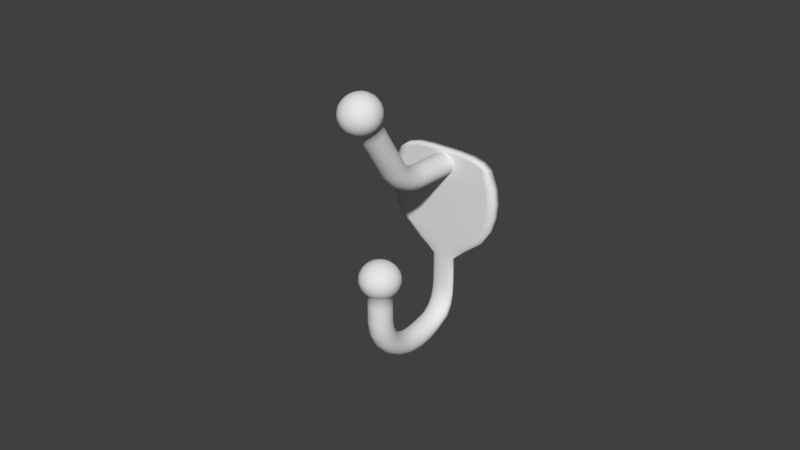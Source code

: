 # Source: Coat_and_Hat_Hook.blend  (saved by Blender 2.78.0; exported with 4.5.12 LTS)
import bpy
from mathutils import Matrix  # noqa: F401  (used for matrix-valued properties, if any)

bpy.ops.wm.read_factory_settings(use_empty=True)
scene = bpy.context.scene
scene.name = 'Scene'

# ---- collections
col_collection_1 = bpy.data.collections.new('Collection 1'); scene.collection.children.link(col_collection_1)

# ---- world
world_world = bpy.data.worlds.new('World'); scene.world = world_world
world_world.color = (0.05088, 0.05088, 0.05088)
world_world.use_sun_shadow = False
world_world.sun_shadow_jitter_overblur = 0.0
world_world.cycles.sampling_method = 'MANUAL'

# ---- meshes
me_sphere_000 = bpy.data.meshes.new('Sphere.000')
me_sphere_000.from_pydata([(0.0001754, -7.3e-05, -0.02792), (0.00138, -0.0001419, -0.02792), (0.002468, -0.000342, -0.02792), (0.00333, -0.0006536, -0.02792), (0.003884, -0.001046, -0.02792), (0.004075, -0.001482, -0.02792), (0.003884, -0.001917, -0.02792), (0.00333, -0.002309, -0.02792), (0.002468, -0.002621, -0.02792), (0.00138, -0.002821, -0.02792), (0.0001754, -0.00289, -0.02792), (-0.00103, -0.002821, -0.02792), (-0.002117, -0.002621, -0.02792), (-0.00298, -0.002309, -0.02792), (-0.003533, -0.001917, -0.02792), (-0.003724, -0.001482, -0.02792), (-0.003533, -0.001046, -0.02792), (-0.00298, -0.0006536, -0.02792), (-0.002117, -0.000342, -0.02792), (-0.00103, -0.0001419, -0.02792), (0.0001754, -0.03588, -0.02792), (0.00138, -0.03569, -0.02792), (0.002468, -0.03515, -0.02792), (0.00333, -0.0343, -0.02792), (0.003884, -0.03324, -0.02792), (0.004075, -0.03206, -0.02792), (0.003884, -0.03087, -0.02792), (0.00333, -0.02981, -0.02792), (0.002468, -0.02896, -0.02792), (0.00138, -0.02842, -0.02792), (0.0001754, -0.02823, -0.02792), (-0.00103, -0.02842, -0.02792), (-0.002117, -0.02896, -0.02792), (-0.00298, -0.02981, -0.02792), (-0.003533, -0.03087, -0.02792), (-0.003724, -0.03206, -0.02792), (-0.003533, -0.03324, -0.02792), (-0.00298, -0.0343, -0.02792), (-0.002117, -0.03515, -0.02792), (-0.00103, -0.03569, -0.02792), (0.0001754, -0.03523, -0.03244), (0.00138, -0.03505, -0.03239), (0.002468, -0.03452, -0.03226), (0.00333, -0.0337, -0.03206), (0.003884, -0.03268, -0.03181), (0.004075, -0.03153, -0.03153), (0.003884, -0.03039, -0.03125), (0.00333, -0.02937, -0.031), (0.002468, -0.02855, -0.0308), (0.00138, -0.02802, -0.03067), (0.0001754, -0.02784, -0.03063), (-0.00103, -0.02802, -0.03067), (-0.002117, -0.02855, -0.0308), (-0.00298, -0.02937, -0.031), (-0.003533, -0.03039, -0.03125), (-0.003724, -0.03153, -0.03153), (-0.003533, -0.03268, -0.03181), (-0.00298, -0.0337, -0.03206), (-0.002117, -0.03452, -0.03226), (-0.00103, -0.03505, -0.03239), (0.0001754, -0.03332, -0.03665), (0.00138, -0.03316, -0.03657), (0.002468, -0.03269, -0.03632), (0.00333, -0.03195, -0.03593), (0.003884, -0.03103, -0.03544), (0.004075, -0.03001, -0.0349), (0.003884, -0.02899, -0.03436), (0.00333, -0.02806, -0.03388), (0.002468, -0.02733, -0.03349), (0.00138, -0.02686, -0.03324), (0.0001754, -0.0267, -0.03316), (-0.00103, -0.02686, -0.03324), (-0.002117, -0.02733, -0.03349), (-0.00298, -0.02806, -0.03388), (-0.003533, -0.02899, -0.03436), (-0.003724, -0.03001, -0.0349), (-0.003533, -0.03103, -0.03544), (-0.00298, -0.03195, -0.03593), (-0.002117, -0.03269, -0.03632), (-0.00103, -0.03316, -0.03657), (0.0001754, -0.03028, -0.04027), (0.00138, -0.03015, -0.04015), (0.002468, -0.02976, -0.0398), (0.00333, -0.02917, -0.03925), (0.003884, -0.02841, -0.03856), (0.004075, -0.02758, -0.0378), (0.003884, -0.02674, -0.03703), (0.00333, -0.02599, -0.03635), (0.002468, -0.02539, -0.0358), (0.00138, -0.02501, -0.03545), (0.0001754, -0.02488, -0.03533), (-0.00103, -0.02501, -0.03545), (-0.002117, -0.02539, -0.0358), (-0.00298, -0.02599, -0.03635), (-0.003533, -0.02674, -0.03703), (-0.003724, -0.02758, -0.0378), (-0.003533, -0.02841, -0.03856), (-0.00298, -0.02917, -0.03925), (-0.002117, -0.02976, -0.0398), (-0.00103, -0.03015, -0.04015), (0.0001754, -0.02632, -0.04304), (0.00138, -0.02623, -0.0429), (0.002468, -0.02596, -0.04247), (0.00333, -0.02554, -0.0418), (0.003884, -0.025, -0.04095), (0.004075, -0.02441, -0.04002), (0.003884, -0.02382, -0.03908), (0.00333, -0.02329, -0.03824), (0.002468, -0.02287, -0.03757), (0.00138, -0.02259, -0.03714), (0.0001754, -0.0225, -0.03699), (-0.00103, -0.02259, -0.03714), (-0.002117, -0.02287, -0.03757), (-0.00298, -0.02329, -0.03824), (-0.003533, -0.02382, -0.03908), (-0.003724, -0.02441, -0.04002), (-0.003533, -0.025, -0.04095), (-0.00298, -0.02554, -0.0418), (-0.002117, -0.02596, -0.04247), (-0.00103, -0.02623, -0.0429), (0.0001754, -0.02171, -0.04479), (0.00138, -0.02167, -0.04462), (0.002468, -0.02153, -0.04415), (0.00333, -0.02131, -0.0434), (0.003884, -0.02103, -0.04246), (0.004075, -0.02073, -0.04142), (0.003884, -0.02042, -0.04037), (0.00333, -0.02014, -0.03943), (0.002468, -0.01993, -0.03868), (0.00138, -0.01978, -0.03821), (0.0001754, -0.01974, -0.03804), (-0.00103, -0.01978, -0.03821), (-0.002117, -0.01993, -0.03868), (-0.00298, -0.02014, -0.03943), (-0.003533, -0.02042, -0.04037), (-0.003724, -0.02073, -0.04142), (-0.003533, -0.02103, -0.04246), (-0.00298, -0.02131, -0.0434), (-0.002117, -0.02153, -0.04415), (-0.00103, -0.02167, -0.04462), (0.0001754, -0.01677, -0.04539), (0.00138, -0.01677, -0.04521), (0.002468, -0.01677, -0.04472), (0.00333, -0.01677, -0.04394), (0.003884, -0.01677, -0.04297), (0.004075, -0.01677, -0.04189), (0.003884, -0.01677, -0.04081), (0.00333, -0.01677, -0.03984), (0.002468, -0.01677, -0.03906), (0.00138, -0.01677, -0.03857), (0.0001754, -0.01677, -0.0384), (-0.00103, -0.01677, -0.03857), (-0.002117, -0.01677, -0.03906), (-0.00298, -0.01677, -0.03984), (-0.003533, -0.01677, -0.04081), (-0.003724, -0.01677, -0.04189), (-0.003533, -0.01677, -0.04297), (-0.00298, -0.01677, -0.04394), (-0.002117, -0.01677, -0.04472), (-0.00103, -0.01677, -0.04521), (0.0001754, -0.01182, -0.04479), (0.00138, -0.01187, -0.04462), (0.002468, -0.01201, -0.04415), (0.00333, -0.01223, -0.0434), (0.003884, -0.01251, -0.04246), (0.004075, -0.01281, -0.04142), (0.003884, -0.01312, -0.04037), (0.00333, -0.01339, -0.03943), (0.002468, -0.01215, -0.03868), (0.00138, -0.01145, -0.03821), (0.0001754, -0.01125, -0.03804), (-0.00103, -0.01145, -0.03821), (-0.002117, -0.01215, -0.03868), (-0.00298, -0.01339, -0.03943), (-0.003533, -0.01312, -0.04037), (-0.003724, -0.01281, -0.04142), (-0.003533, -0.01251, -0.04246), (-0.00298, -0.01223, -0.0434), (-0.002117, -0.01201, -0.04415), (-0.00103, -0.01187, -0.04462), (0.0001754, -0.007214, -0.04304), (0.00138, -0.007308, -0.0429), (0.002468, -0.007579, -0.04247), (0.00333, -0.008002, -0.0418), (0.003884, -0.008535, -0.04095), (0.004075, -0.008245, -0.04002), (0.003884, -0.007862, -0.03908), (0.00333, -0.007717, -0.03824), (0.002468, -0.007648, -0.03757), (0.00138, -0.007616, -0.03714), (0.0001754, -0.007596, -0.03699), (-0.00103, -0.007616, -0.03714), (-0.002117, -0.007648, -0.03757), (-0.00298, -0.007717, -0.03824), (-0.003533, -0.007862, -0.03908), (-0.003724, -0.008245, -0.04002), (-0.003533, -0.008535, -0.04095), (-0.00298, -0.008002, -0.0418), (-0.002117, -0.007579, -0.04247), (-0.00103, -0.007308, -0.0429), (0.0001754, -0.002985, -0.04027), (0.00138, -0.003053, -0.04015), (0.002468, -0.003263, -0.0398), (0.00333, -0.003583, -0.03925), (0.003884, -0.00396, -0.03856), (0.004075, -0.004338, -0.0378), (0.003884, -0.004681, -0.03703), (0.00333, -0.004969, -0.03635), (0.002468, -0.005171, -0.0358), (0.00138, -0.005302, -0.03545), (0.0001754, -0.005339, -0.03533), (-0.00103, -0.005302, -0.03545), (-0.002117, -0.005171, -0.0358), (-0.00298, -0.004969, -0.03635), (-0.003533, -0.004681, -0.03703), (-0.003724, -0.004338, -0.0378), (-0.003533, -0.00396, -0.03856), (-0.00298, -0.003583, -0.03925), (-0.002117, -0.003263, -0.0398), (-0.00103, -0.003053, -0.04015), (0.0001754, -0.0007446, -0.03665), (0.00138, -0.0008458, -0.03657), (0.002468, -0.001127, -0.03632), (0.00333, -0.001538, -0.03593), (0.003884, -0.002022, -0.03544), (0.004075, -0.002525, -0.0349), (0.003884, -0.002996, -0.03436), (0.00333, -0.003396, -0.03388), (0.002468, -0.003701, -0.03349), (0.00138, -0.003889, -0.03324), (0.0001754, -0.003952, -0.03316), (-0.00103, -0.003889, -0.03324), (-0.002117, -0.003701, -0.03349), (-0.00298, -0.003396, -0.03388), (-0.003533, -0.002996, -0.03436), (-0.003724, -0.002525, -0.0349), (-0.003533, -0.002022, -0.03544), (-0.00298, -0.001538, -0.03593), (-0.002117, -0.001127, -0.03632), (-0.00103, -0.0008458, -0.03657), (0.0001754, -8.104e-05, -0.03244), (0.00138, -0.0001639, -0.03239), (0.002468, -0.0004021, -0.03226), (0.00333, -0.0007669, -0.03206), (0.003884, -0.001216, -0.03181), (0.004075, -0.001702, -0.03153), (0.003884, -0.002174, -0.03125), (0.00333, -0.002591, -0.031), (0.002468, -0.002914, -0.0308), (0.00138, -0.00312, -0.03067), (0.0001754, -0.00319, -0.03063), (-0.00103, -0.00312, -0.03067), (-0.002117, -0.002914, -0.0308), (-0.00298, -0.002591, -0.031), (-0.003533, -0.002174, -0.03125), (-0.003724, -0.001702, -0.03153), (-0.003533, -0.001216, -0.03181), (-0.00298, -0.0007669, -0.03206), (-0.002117, -0.0004021, -0.03226), (-0.00103, -0.0001639, -0.03239), (-0.0004532, -0.03397, -0.008365), (-0.00102, -0.03569, -0.009203), (-0.00147, -0.03704, -0.01051), (-0.001759, -0.03791, -0.01215), (-0.001859, -0.03821, -0.01397), (-0.001759, -0.03791, -0.0158), (-0.00147, -0.03704, -0.01744), (-0.00102, -0.03569, -0.01875), (-0.00102, -0.03369, -0.008365), (-0.002099, -0.03515, -0.009203), (-0.002955, -0.0363, -0.01051), (-0.003505, -0.03704, -0.01215), (-0.003694, -0.0373, -0.01397), (-0.003505, -0.03704, -0.0158), (-0.002955, -0.0363, -0.01744), (-0.002099, -0.03515, -0.01875), (-0.00147, -0.03325, -0.008365), (-0.002955, -0.03431, -0.009203), (-0.004133, -0.03515, -0.01051), (-0.00489, -0.03569, -0.01215), (-0.00515, -0.03587, -0.01397), (-0.00489, -0.03569, -0.0158), (-0.004133, -0.03515, -0.01744), (-0.002955, -0.03431, -0.01875), (-0.001759, -0.03269, -0.008365), (-0.003505, -0.03325, -0.009203), (-0.00489, -0.03369, -0.01051), (-0.005779, -0.03397, -0.01215), (-0.006085, -0.03407, -0.01397), (-0.005779, -0.03397, -0.0158), (-0.00489, -0.03369, -0.01744), (-0.003505, -0.03325, -0.01875), (-0.001859, -0.03208, -0.008365), (-0.003694, -0.03208, -0.009203), (-0.00515, -0.03208, -0.01051), (-0.006085, -0.03208, -0.01215), (-0.006407, -0.03208, -0.01397), (-0.006085, -0.03208, -0.0158), (-0.00515, -0.03208, -0.01744), (-0.003694, -0.03208, -0.01875), (-0.001759, -0.03146, -0.008365), (-0.003505, -0.03091, -0.009203), (-0.00489, -0.03047, -0.01051), (-0.005779, -0.03018, -0.01215), (-0.006085, -0.03009, -0.01397), (-0.005779, -0.03018, -0.0158), (-0.00489, -0.03047, -0.01744), (-0.003505, -0.03091, -0.01875), (-0.00147, -0.03091, -0.008365), (-0.002955, -0.02985, -0.009203), (-0.004133, -0.02901, -0.01051), (-0.00489, -0.02847, -0.01215), (-0.00515, -0.02829, -0.01397), (-0.00489, -0.02847, -0.0158), (-0.004133, -0.02901, -0.01744), (-0.002955, -0.02985, -0.01875), (-0.00102, -0.03047, -0.008365), (-0.002099, -0.02901, -0.009203), (-0.002955, -0.02786, -0.01051), (-0.003505, -0.02711, -0.01215), (-0.003694, -0.02686, -0.01397), (-0.003505, -0.02711, -0.0158), (-0.002955, -0.02786, -0.01744), (-0.002099, -0.02901, -0.01875), (-0.0004532, -0.03018, -0.008365), (-0.00102, -0.02847, -0.009203), (-0.00147, -0.02711, -0.01051), (-0.001759, -0.02624, -0.01215), (-0.001859, -0.02594, -0.01397), (-0.001759, -0.02624, -0.0158), (-0.00147, -0.02711, -0.01744), (-0.00102, -0.02847, -0.01875), (0.0001754, -0.03009, -0.008365), (0.0001754, -0.02829, -0.009203), (0.0001754, -0.02686, -0.01051), (0.0001754, -0.02594, -0.01215), (0.0001754, -0.02563, -0.01397), (0.0001754, -0.02594, -0.0158), (0.0001754, -0.02686, -0.01744), (0.0001754, -0.02829, -0.01875), (0.000804, -0.03018, -0.008365), (0.001371, -0.02847, -0.009203), (0.001821, -0.02711, -0.01051), (0.00211, -0.02624, -0.01215), (0.00221, -0.02594, -0.01397), (0.00211, -0.02624, -0.0158), (0.001821, -0.02711, -0.01744), (0.001371, -0.02847, -0.01875), (0.001371, -0.03047, -0.008365), (0.00245, -0.02901, -0.009203), (0.003306, -0.02786, -0.01051), (0.003855, -0.02711, -0.01215), (0.004045, -0.02686, -0.01397), (0.003855, -0.02711, -0.0158), (0.003306, -0.02786, -0.01744), (0.00245, -0.02901, -0.01875), (0.001821, -0.03091, -0.008365), (0.003306, -0.02985, -0.009203), (0.004484, -0.02901, -0.01051), (0.00524, -0.02847, -0.01215), (0.005501, -0.02829, -0.01397), (0.00524, -0.02847, -0.0158), (0.004484, -0.02901, -0.01744), (0.003306, -0.02985, -0.01875), (0.00211, -0.03146, -0.008365), (0.003855, -0.03091, -0.009203), (0.00524, -0.03047, -0.01051), (0.00613, -0.03018, -0.01215), (0.006436, -0.03009, -0.01397), (0.00613, -0.03018, -0.0158), (0.00524, -0.03047, -0.01744), (0.003855, -0.03091, -0.01875), (0.00221, -0.03208, -0.008365), (0.004045, -0.03208, -0.009203), (0.005501, -0.03208, -0.01051), (0.006436, -0.03208, -0.01215), (0.006758, -0.03208, -0.01397), (0.006436, -0.03208, -0.0158), (0.005501, -0.03208, -0.01744), (0.004045, -0.03208, -0.01875), (0.00211, -0.03269, -0.008365), (0.003855, -0.03325, -0.009203), (0.00524, -0.03369, -0.01051), (0.00613, -0.03397, -0.01215), (0.006436, -0.03407, -0.01397), (0.00613, -0.03397, -0.0158), (0.00524, -0.03369, -0.01744), (0.003855, -0.03325, -0.01875), (0.001821, -0.03325, -0.008365), (0.003306, -0.03431, -0.009203), (0.004484, -0.03515, -0.01051), (0.00524, -0.03569, -0.01215), (0.005501, -0.03587, -0.01397), (0.00524, -0.03569, -0.0158), (0.004484, -0.03515, -0.01744), (0.003306, -0.03431, -0.01875), (0.001371, -0.03369, -0.008365), (0.00245, -0.03515, -0.009203), (0.003306, -0.0363, -0.01051), (0.003855, -0.03704, -0.01215), (0.004045, -0.0373, -0.01397), (0.003855, -0.03704, -0.0158), (0.003306, -0.0363, -0.01744), (0.00245, -0.03515, -0.01875), (0.0001754, -0.03208, -0.008077), (0.000804, -0.03397, -0.008365), (0.001371, -0.03569, -0.009203), (0.001821, -0.03704, -0.01051), (0.00211, -0.03791, -0.01215), (0.00221, -0.03821, -0.01397), (0.00211, -0.03791, -0.0158), (0.001821, -0.03704, -0.01744), (0.001371, -0.03569, -0.01875), (0.0001754, -0.03407, -0.008365), (0.0001754, -0.03587, -0.009203), (0.0001754, -0.0373, -0.01051), (0.0001754, -0.03821, -0.01215), (0.0001754, -0.03853, -0.01397), (0.0001754, -0.03821, -0.0158), (0.0001754, -0.0373, -0.01744), (0.0001754, -0.03587, -0.01875), (0.003855, -0.03325, -0.02259), (0.0001754, -0.02829, -0.02259), (-0.003694, -0.03208, -0.02259), (0.001371, -0.03569, -0.02259), (-0.00102, -0.02847, -0.02259), (0.003306, -0.02985, -0.02259), (0.003855, -0.03091, -0.02259), (-0.002099, -0.03515, -0.02259), (-0.002955, -0.03431, -0.02259), (-0.003505, -0.03091, -0.02259), (-0.002955, -0.02985, -0.02259), (0.003306, -0.03431, -0.02259), (0.00245, -0.03515, -0.02259), (-0.00102, -0.03569, -0.02259), (0.0001754, -0.03587, -0.02259), (0.001371, -0.02847, -0.02259), (0.004045, -0.03208, -0.02259), (-0.003505, -0.03325, -0.02259), (-0.002099, -0.02901, -0.02259), (0.00245, -0.02901, -0.02259), (0.0001754, -0.0001619, 0.01781), (0.005413, -0.0001619, 0.01781), (0.01014, -0.0001619, 0.01744), (0.01388, -0.0001619, 0.01642), (0.01629, -0.0001619, 0.01459), (0.01629, -0.001482, 0.01391), (0.01629, -0.002867, 0.01459), (0.01388, -0.002867, 0.01642), (0.01014, -0.002867, 0.01744), (0.005413, -0.002867, 0.01781), (0.0001754, -0.002867, 0.01781), (-0.005063, -0.002867, 0.01781), (-0.009786, -0.002867, 0.01744), (-0.01353, -0.002867, 0.01642), (-0.01594, -0.002867, 0.01459), (-0.01594, -0.001482, 0.01391), (-0.01594, -0.0001619, 0.01459), (-0.01353, -0.0001619, 0.01642), (-0.009786, -0.0001619, 0.01744), (-0.005063, -0.0001619, 0.01781), (-0.01817, -0.002867, 0.009263), (-0.01887, -0.002867, 0.004616), (-0.01863, -0.002867, -3.168e-05), (-0.0174, -0.002867, -0.004679), (-0.01448, -0.002867, -0.009327), (-0.00872, -0.002867, -0.01397), (-0.003533, -0.001889, -0.01862), (-0.003533, -0.001889, -0.02327), (-0.00298, -0.002257, -0.02327), (-0.00298, -0.002257, -0.01862), (-0.007392, -0.002867, -0.01397), (-0.01228, -0.002867, -0.009327), (-0.01477, -0.002867, -0.004679), (-0.01582, -0.002867, -3.168e-05), (-0.01603, -0.002867, 0.004616), (-0.01543, -0.002867, 0.009263), (-0.005784, -0.0001619, 0.0127), (-0.006014, -0.0001619, 0.005947), (-0.005935, -0.0001619, -3.168e-05), (-0.005534, -0.0001619, -0.004679), (-0.004587, -0.0001619, -0.009327), (-0.002715, -0.0001619, -0.01397), (-0.00103, -0.0002265, -0.01862), (-0.00103, -0.0002265, -0.02327), (-0.002117, -0.0004139, -0.02327), (-0.002117, -0.0004139, -0.01862), (-0.005322, -0.0001619, -0.01397), (-0.00888, -0.0001619, -0.009327), (-0.01068, -0.0001619, -0.004679), (-0.01145, -0.0001619, -3.168e-05), (-0.0116, -0.0001619, 0.004616), (-0.01116, -0.0001619, 0.01196), (0.006135, -0.002867, 0.0127), (0.006365, -0.002867, 0.005947), (0.006286, -0.002867, -3.168e-05), (0.005885, -0.002867, -0.004679), (0.004938, -0.002867, -0.009327), (0.003066, -0.002867, -0.01397), (0.00138, -0.002737, -0.01862), (0.00138, -0.002737, -0.02327), (0.002468, -0.002549, -0.02327), (0.002468, -0.002549, -0.01862), (0.005673, -0.002867, -0.01397), (0.00923, -0.002867, -0.009327), (0.01104, -0.002867, -0.004679), (0.0118, -0.002867, -3.168e-05), (0.01195, -0.002867, 0.004616), (0.01151, -0.002867, 0.01196), (0.01578, -0.002867, 0.009263), (0.01638, -0.002867, 0.004616), (0.01617, -0.002867, -3.168e-05), (0.01512, -0.002867, -0.004679), (0.01263, -0.002867, -0.009327), (0.007742, -0.002867, -0.01397), (0.00333, -0.002257, -0.01862), (0.00333, -0.002257, -0.02327), (0.003884, -0.001889, -0.02327), (0.003884, -0.001889, -0.01862), (0.009071, -0.002867, -0.01397), (0.01483, -0.002867, -0.009327), (0.01775, -0.002867, -0.004679), (0.01898, -0.002867, -3.168e-05), (0.01923, -0.002867, 0.004616), (0.01852, -0.002867, 0.009263), (-0.00298, -0.0007059, -0.02327), (-0.00298, -0.0007059, -0.01862), (-0.007392, -0.0001619, -0.01397), (-0.01228, -0.0001619, -0.009327), (-0.01477, -0.0001619, -0.004679), (-0.01582, -0.0001619, -3.168e-05), (-0.01603, -0.0001619, 0.004616), (-0.01543, -0.0001619, 0.009263), (-0.002117, -0.002549, -0.02327), (-0.002117, -0.002549, -0.01862), (-0.005322, -0.002867, -0.01397), (-0.00888, -0.002867, -0.009327), (-0.01068, -0.002867, -0.004679), (-0.01145, -0.002867, -3.168e-05), (-0.0116, -0.002867, 0.004616), (-0.01116, -0.002867, 0.01196), (0.006135, -0.0001619, 0.0127), (0.006365, -0.0001619, 0.005947), (0.006286, -0.0001619, -3.168e-05), (0.005885, -0.0001619, -0.004679), (0.004938, -0.0001619, -0.009327), (0.003066, -0.0001619, -0.01397), (0.00138, -0.0002265, -0.01862), (0.00138, -0.0002265, -0.02327), (0.0001754, -0.0001619, -0.02327), (0.0001754, -0.0001619, -0.01862), (0.0001754, -0.0001619, -0.01397), (0.0001754, -0.0001619, -0.009327), (0.0001754, -0.0001619, -0.004679), (0.0001754, -0.0001619, -3.168e-05), (0.0001754, -0.0001619, 0.005988), (0.0001754, -0.0001619, 0.01271), (-0.01817, -0.0001619, 0.009263), (-0.01887, -0.0001619, 0.004616), (-0.01863, -0.0001619, -3.168e-05), (-0.0174, -0.0001619, -0.004679), (-0.01448, -0.0001619, -0.009327), (-0.00872, -0.0001619, -0.01397), (-0.003533, -0.001074, -0.01862), (-0.003533, -0.001074, -0.02327), (-0.003724, -0.001482, -0.02327), (-0.003724, -0.001482, -0.01862), (-0.009178, -0.001482, -0.01397), (-0.01433, -0.001482, -0.009327), (-0.0174, -0.001482, -0.004679), (-0.01863, -0.001482, -3.168e-05), (-0.01887, -0.001482, 0.004616), (-0.01817, -0.001482, 0.009263), (0.01852, -0.001482, 0.009263), (0.01923, -0.001482, 0.004616), (0.01897, -0.001482, -3.168e-05), (0.01775, -0.001482, -0.004679), (0.01483, -0.001482, -0.009327), (0.009071, -0.001482, -0.01397), (0.004075, -0.001482, -0.01862), (0.004075, -0.001482, -0.02327), (0.003884, -0.001074, -0.02327), (0.003884, -0.001074, -0.01862), (0.009071, -0.0001619, -0.01397), (0.01483, -0.0001619, -0.009327), (0.01775, -0.0001619, -0.004679), (0.01898, -0.0001619, -3.168e-05), (0.01923, -0.0001619, 0.004616), (0.01852, -0.0001619, 0.009263), (0.01151, -0.0001619, 0.01196), (0.01195, -0.0001619, 0.004616), (0.0118, -0.0001619, -3.168e-05), (0.01104, -0.0001619, -0.004679), (0.00923, -0.0001619, -0.009327), (0.005673, -0.0001619, -0.01397), (0.002468, -0.0004139, -0.01862), (0.002468, -0.0004139, -0.02327), (-0.00103, -0.002737, -0.02327), (-0.00103, -0.002737, -0.01862), (-0.002715, -0.002867, -0.01397), (-0.004587, -0.002867, -0.009327), (-0.005534, -0.002867, -0.004679), (-0.005935, -0.002867, -3.168e-05), (-0.006014, -0.002867, 0.005947), (-0.005784, -0.002867, 0.0127), (0.0001754, -0.002801, -0.02327), (0.0001754, -0.002801, -0.01862), (0.0001754, -0.002867, -0.01397), (0.0001754, -0.002867, -0.009327), (0.0001754, -0.002867, -0.004679), (0.0001754, -0.002867, -3.168e-05), (0.0001754, -0.002867, 0.005988), (0.0001754, -0.002867, 0.01271), (0.00333, -0.0007059, -0.02327), (0.00333, -0.0007059, -0.01862), (0.007742, -0.0001619, -0.01397), (0.01263, -0.0001619, -0.009327), (0.01512, -0.0001619, -0.004679), (0.01617, -0.0001619, -3.168e-05), (0.01638, -0.0001619, 0.004616), (0.01578, -0.0001619, 0.009263), (-0.01387, -0.002867, 0.01513), (-0.01003, -0.0001619, 0.01645), (0.01038, -0.002867, 0.01645), (0.0167, -0.002867, 0.01362), (-0.01387, -0.0001619, 0.01513), (-0.01003, -0.002867, 0.01645), (0.0001754, -0.0001619, 0.01689), (-0.01635, -0.001482, 0.01307), (0.0167, -0.0001619, 0.01362), (-0.005193, -0.002867, 0.01689), (0.0001754, -0.002867, 0.01689), (0.01422, -0.0001619, 0.01513), (-0.01635, -0.002867, 0.01362), (-0.005193, -0.0001619, 0.01689), (0.005544, -0.002867, 0.01689), (0.01422, -0.002867, 0.01513), (0.005544, -0.0001619, 0.01689), (-0.01635, -0.0001619, 0.01362), (0.0167, -0.001482, 0.01307), (0.01038, -0.0001619, 0.01645), (0.0001754, -0.02963, 0.01748), (0.00138, -0.02947, 0.01758), (0.002468, -0.02901, 0.01786), (0.00333, -0.02829, 0.01831), (0.003884, -0.02739, 0.01887), (0.004075, -0.02639, 0.01949), (0.003884, -0.02539, 0.02011), (0.00333, -0.02449, 0.02066), (0.002468, -0.02377, 0.02111), (0.00138, -0.02331, 0.02139), (0.0001754, -0.02315, 0.02149), (-0.00103, -0.02331, 0.02139), (-0.002117, -0.02377, 0.02111), (-0.00298, -0.02449, 0.02066), (-0.003533, -0.02539, 0.02011), (-0.003724, -0.02639, 0.01949), (-0.003533, -0.02739, 0.01887), (-0.00298, -0.02829, 0.01831), (-0.002117, -0.02901, 0.01786), (-0.00103, -0.02947, 0.01758), (0.0001754, -0.02664, 0.01399), (0.00138, -0.02651, 0.01413), (0.002468, -0.02613, 0.01451), (0.00333, -0.02555, 0.01511), (0.003884, -0.02481, 0.01586), (0.004075, -0.024, 0.0167), (0.003884, -0.02318, 0.01753), (0.00333, -0.02245, 0.01828), (0.002468, -0.02186, 0.01888), (0.00138, -0.02149, 0.01927), (0.0001754, -0.02136, 0.0194), (-0.00103, -0.02149, 0.01927), (-0.002117, -0.02186, 0.01888), (-0.00298, -0.02245, 0.01828), (-0.003533, -0.02318, 0.01753), (-0.003724, -0.024, 0.0167), (-0.003533, -0.02481, 0.01586), (-0.00298, -0.02555, 0.01511), (-0.002117, -0.02613, 0.01451), (-0.00103, -0.02651, 0.01413), (0.0001754, -0.02275, 0.01143), (0.00138, -0.02266, 0.01159), (0.002468, -0.02239, 0.01204), (0.00333, -0.02198, 0.01275), (0.003884, -0.02146, 0.01365), (0.004075, -0.02089, 0.01464), (0.003884, -0.02031, 0.01564), (0.00333, -0.01979, 0.01653), (0.002468, -0.01938, 0.01724), (0.00138, -0.01912, 0.0177), (0.0001754, -0.01903, 0.01786), (-0.00103, -0.01912, 0.0177), (-0.002117, -0.01938, 0.01724), (-0.00298, -0.01979, 0.01653), (-0.003533, -0.02031, 0.01564), (-0.003724, -0.02089, 0.01464), (-0.003533, -0.02146, 0.01365), (-0.00298, -0.02198, 0.01275), (-0.002117, -0.02239, 0.01204), (-0.00103, -0.02266, 0.01159), (0.0001754, -0.01822, 0.009957), (0.00138, -0.01818, 0.01013), (0.002468, -0.01804, 0.01063), (0.00333, -0.01783, 0.0114), (0.003884, -0.01756, 0.01238), (0.004075, -0.01727, 0.01347), (0.003884, -0.01697, 0.01455), (0.00333, -0.01671, 0.01553), (0.002468, -0.0165, 0.01631), (0.00138, -0.01636, 0.0168), (0.0001754, -0.01631, 0.01698), (-0.00103, -0.01636, 0.0168), (-0.002117, -0.0165, 0.01631), (-0.00298, -0.01671, 0.01553), (-0.003533, -0.01697, 0.01455), (-0.003724, -0.01727, 0.01347), (-0.003533, -0.01756, 0.01238), (-0.00298, -0.01783, 0.0114), (-0.002117, -0.01804, 0.01063), (-0.00103, -0.01818, 0.01013), (0.0001754, -0.01337, 0.009682), (0.00138, -0.01338, 0.009857), (0.002468, -0.01338, 0.01036), (0.00333, -0.01338, 0.01115), (0.003884, -0.01338, 0.01215), (0.004075, -0.01339, 0.01325), (0.003884, -0.01339, 0.01435), (0.00333, -0.0134, 0.01534), (0.002468, -0.0134, 0.01613), (0.00138, -0.0134, 0.01664), (0.0001754, -0.0134, 0.01681), (-0.00103, -0.0134, 0.01664), (-0.002117, -0.0134, 0.01613), (-0.00298, -0.0134, 0.01534), (-0.003533, -0.01339, 0.01435), (-0.003724, -0.01339, 0.01325), (-0.003533, -0.01338, 0.01215), (-0.00298, -0.01338, 0.01115), (-0.002117, -0.01338, 0.01036), (-0.00103, -0.01338, 0.009857), (0.004075, -0.002707, 0.01325), (-0.003533, -0.002712, 0.01435), (0.00333, -0.002699, 0.01115), (-0.00298, -0.002716, 0.01534), (-0.00103, -0.002721, 0.01664), (0.00138, -0.002694, 0.009857), (0.002468, -0.002696, 0.01036), (-0.00298, -0.002699, 0.01115), (0.003884, -0.002703, 0.01215), (-0.00103, -0.002694, 0.009857), (-0.002117, -0.002719, 0.01613), (0.00333, -0.002716, 0.01534), (-0.003533, -0.002703, 0.01215), (-0.002117, -0.002696, 0.01036), (0.0001754, -0.002721, 0.01681), (0.003884, -0.002712, 0.01435), (0.002468, -0.002719, 0.01613), (0.0001754, -0.002693, 0.009682), (-0.003724, -0.002707, 0.01325), (0.00138, -0.002721, 0.01664), (-0.00103, -0.002323, 0.009857), (-0.002117, -0.002325, 0.01036), (-0.00298, -0.002328, 0.01115), (-0.003533, -0.002332, 0.01215), (-0.003724, -0.002336, 0.01325), (-0.003533, -0.00234, 0.01435), (-0.00298, -0.002344, 0.01534), (-0.002117, -0.002348, 0.01613), (-0.00103, -0.00235, 0.01664), (0.0001754, -0.00235, 0.01681), (0.00138, -0.00235, 0.01664), (0.002468, -0.002348, 0.01613), (0.00333, -0.002344, 0.01534), (0.003884, -0.00234, 0.01435), (0.004075, -0.002336, 0.01325), (0.003884, -0.002332, 0.01215), (0.00333, -0.002328, 0.01115), (0.002468, -0.002325, 0.01036), (0.00138, -0.002323, 0.009857), (0.0001754, -0.002322, 0.009682), (-0.0004532, -0.04413, 0.04378), (-0.00102, -0.04513, 0.04217), (-0.00147, -0.04558, 0.04036), (-0.001759, -0.04543, 0.03851), (-0.001859, -0.0447, 0.03681), (-0.001759, -0.04346, 0.03542), (-0.00147, -0.04184, 0.03449), (-0.00102, -0.03998, 0.03409), (-0.00102, -0.04389, 0.04393), (-0.002099, -0.04468, 0.04246), (-0.002955, -0.04495, 0.04075), (-0.003505, -0.04469, 0.03897), (-0.003694, -0.04392, 0.03729), (-0.003505, -0.04272, 0.03588), (-0.002955, -0.04121, 0.03488), (-0.002099, -0.03953, 0.03438), (-0.00147, -0.04352, 0.04416), (-0.002955, -0.04396, 0.0429), (-0.004133, -0.04397, 0.04135), (-0.00489, -0.04354, 0.03968), (-0.00515, -0.04271, 0.03804), (-0.00489, -0.04157, 0.03659), (-0.004133, -0.04023, 0.03548), (-0.002955, -0.03882, 0.03482), (-0.001759, -0.04305, 0.04445), (-0.003505, -0.04307, 0.04345), (-0.00489, -0.04274, 0.04212), (-0.005779, -0.04209, 0.04057), (-0.006085, -0.04119, 0.03898), (-0.005779, -0.04013, 0.03749), (-0.00489, -0.039, 0.03624), (-0.003505, -0.03792, 0.03537), (-0.001859, -0.04253, 0.04478), (-0.003694, -0.04208, 0.04407), (-0.00515, -0.04137, 0.04296), (-0.006085, -0.04049, 0.04157), (-0.006407, -0.0395, 0.04003), (-0.006085, -0.03852, 0.03848), (-0.00515, -0.03763, 0.03709), (-0.003694, -0.03693, 0.03599), (-0.001759, -0.04201, 0.0451), (-0.003505, -0.04109, 0.04468), (-0.00489, -0.04001, 0.04381), (-0.005779, -0.03888, 0.04256), (-0.006085, -0.03782, 0.04107), (-0.005779, -0.03691, 0.03948), (-0.00489, -0.03627, 0.03794), (-0.003505, -0.03594, 0.0366), (-0.00147, -0.04154, 0.04539), (-0.002955, -0.04019, 0.04524), (-0.004133, -0.03878, 0.04457), (-0.00489, -0.03743, 0.04346), (-0.00515, -0.03629, 0.04201), (-0.00489, -0.03547, 0.04037), (-0.004133, -0.03504, 0.0387), (-0.002955, -0.03504, 0.03715), (-0.00102, -0.04116, 0.04562), (-0.002099, -0.03948, 0.04568), (-0.002955, -0.0378, 0.04518), (-0.003505, -0.03628, 0.04417), (-0.003694, -0.03508, 0.04276), (-0.003505, -0.03432, 0.04109), (-0.002955, -0.03406, 0.03931), (-0.002099, -0.03433, 0.03759), (-0.0004532, -0.04092, 0.04577), (-0.00102, -0.03902, 0.04596), (-0.00147, -0.03717, 0.04556), (-0.001759, -0.03555, 0.04463), (-0.001859, -0.03431, 0.04324), (-0.001759, -0.03358, 0.04154), (-0.00147, -0.03343, 0.03969), (-0.00102, -0.03388, 0.03788), (0.0001754, -0.04084, 0.04582), (0.0001754, -0.03887, 0.04605), (0.0001754, -0.03695, 0.0457), (0.0001754, -0.03529, 0.04479), (0.0001754, -0.03404, 0.04341), (0.0001754, -0.03332, 0.0417), (0.0001754, -0.03321, 0.03983), (0.0001754, -0.03372, 0.03797), (0.000804, -0.04092, 0.04577), (0.001371, -0.03902, 0.04596), (0.001821, -0.03717, 0.04556), (0.00211, -0.03555, 0.04463), (0.00221, -0.03431, 0.04324), (0.00211, -0.03358, 0.04154), (0.001821, -0.03343, 0.03969), (0.001371, -0.03388, 0.03788), (0.001371, -0.04116, 0.04562), (0.00245, -0.03948, 0.04568), (0.003306, -0.0378, 0.04518), (0.003855, -0.03628, 0.04417), (0.004045, -0.03508, 0.04276), (0.003855, -0.03432, 0.04109), (0.003306, -0.03406, 0.03931), (0.00245, -0.03433, 0.03759), (0.001821, -0.04154, 0.04539), (0.003306, -0.04019, 0.04524), (0.004484, -0.03878, 0.04457), (0.00524, -0.03743, 0.04346), (0.005501, -0.03629, 0.04201), (0.00524, -0.03547, 0.04037), (0.004484, -0.03504, 0.0387), (0.003306, -0.03504, 0.03715), (0.00211, -0.04201, 0.0451), (0.003855, -0.04109, 0.04468), (0.00524, -0.04001, 0.04381), (0.00613, -0.03888, 0.04256), (0.006436, -0.03782, 0.04107), (0.00613, -0.03691, 0.03948), (0.00524, -0.03627, 0.03794), (0.003855, -0.03594, 0.0366), (0.00221, -0.04253, 0.04478), (0.004045, -0.04208, 0.04407), (0.005501, -0.04137, 0.04296), (0.006436, -0.04049, 0.04157), (0.006758, -0.0395, 0.04003), (0.006436, -0.03852, 0.03848), (0.005501, -0.03763, 0.03709), (0.004045, -0.03693, 0.03599), (0.00211, -0.04305, 0.04445), (0.003855, -0.04307, 0.04345), (0.00524, -0.04274, 0.04212), (0.00613, -0.04209, 0.04057), (0.006436, -0.04119, 0.03898), (0.00613, -0.04013, 0.03749), (0.00524, -0.039, 0.03624), (0.003855, -0.03792, 0.03537), (0.001821, -0.04352, 0.04416), (0.003306, -0.04396, 0.0429), (0.004484, -0.04397, 0.04135), (0.00524, -0.04354, 0.03968), (0.005501, -0.04271, 0.03804), (0.00524, -0.04157, 0.03659), (0.004484, -0.04023, 0.03548), (0.003306, -0.03882, 0.03482), (0.001371, -0.04389, 0.04393), (0.00245, -0.04468, 0.04246), (0.003306, -0.04495, 0.04075), (0.003855, -0.04469, 0.03897), (0.004045, -0.04392, 0.03729), (0.003855, -0.04272, 0.03588), (0.003306, -0.04121, 0.03488), (0.00245, -0.03953, 0.03438), (0.0001754, -0.04268, 0.04502), (0.000804, -0.04413, 0.04378), (0.001371, -0.04513, 0.04217), (0.001821, -0.04558, 0.04036), (0.00211, -0.04543, 0.03851), (0.00221, -0.0447, 0.03681), (0.00211, -0.04346, 0.03542), (0.001821, -0.04184, 0.03449), (0.001371, -0.03998, 0.03409), (0.0001754, -0.04422, 0.04373), (0.0001754, -0.04529, 0.04208), (0.0001754, -0.04579, 0.04022), (0.0001754, -0.04568, 0.03835), (0.0001754, -0.04497, 0.03664), (0.0001754, -0.04372, 0.03526), (0.0001754, -0.04205, 0.03435), (0.0001754, -0.04014, 0.034), (0.003855, -0.03585, 0.03212), (0.0001754, -0.03164, 0.03472), (-0.003694, -0.03486, 0.03273), (0.001371, -0.03791, 0.03084), (-0.00102, -0.0318, 0.03462), (0.003306, -0.03297, 0.0339), (0.003855, -0.03386, 0.03335), (-0.002099, -0.03745, 0.03112), (-0.002955, -0.03674, 0.03156), (-0.003505, -0.03386, 0.03335), (-0.002955, -0.03297, 0.0339), (0.003306, -0.03674, 0.03156), (0.00245, -0.03745, 0.03112), (-0.00102, -0.03791, 0.03084), (0.0001754, -0.03807, 0.03074), (0.001371, -0.0318, 0.03462), (0.004045, -0.03486, 0.03273), (-0.003505, -0.03585, 0.03212), (-0.002099, -0.03226, 0.03434), (0.00245, -0.03226, 0.03434)], [], [(37, 429, 438, 36), (38, 428, 429, 37), (39, 434, 428, 38), (20, 435, 434, 39), (21, 424, 435, 20), (22, 433, 424, 21), (23, 432, 433, 22), (24, 421, 432, 23), (25, 437, 421, 24), (26, 427, 437, 25), (27, 426, 427, 26), (28, 440, 426, 27), (29, 436, 440, 28), (30, 422, 436, 29), (31, 425, 422, 30), (32, 439, 425, 31), (33, 431, 439, 32), (34, 430, 431, 33), (35, 423, 430, 34), (36, 438, 423, 35), (20, 40, 41, 21), (21, 41, 42, 22), (22, 42, 43, 23), (23, 43, 44, 24), (24, 44, 45, 25), (25, 45, 46, 26), (26, 46, 47, 27), (27, 47, 48, 28), (28, 48, 49, 29), (29, 49, 50, 30), (30, 50, 51, 31), (31, 51, 52, 32), (32, 52, 53, 33), (33, 53, 54, 34), (34, 54, 55, 35), (35, 55, 56, 36), (36, 56, 57, 37), (37, 57, 58, 38), (38, 58, 59, 39), (39, 59, 40, 20), (40, 60, 61, 41), (41, 61, 62, 42), (42, 62, 63, 43), (43, 63, 64, 44), (44, 64, 65, 45), (45, 65, 66, 46), (46, 66, 67, 47), (47, 67, 68, 48), (48, 68, 69, 49), (49, 69, 70, 50), (50, 70, 71, 51), (51, 71, 72, 52), (52, 72, 73, 53), (53, 73, 74, 54), (54, 74, 75, 55), (55, 75, 76, 56), (56, 76, 77, 57), (57, 77, 78, 58), (58, 78, 79, 59), (59, 79, 60, 40), (60, 80, 81, 61), (61, 81, 82, 62), (62, 82, 83, 63), (63, 83, 84, 64), (64, 84, 85, 65), (65, 85, 86, 66), (66, 86, 87, 67), (67, 87, 88, 68), (68, 88, 89, 69), (69, 89, 90, 70), (70, 90, 91, 71), (71, 91, 92, 72), (72, 92, 93, 73), (73, 93, 94, 74), (74, 94, 95, 75), (75, 95, 96, 76), (76, 96, 97, 77), (77, 97, 98, 78), (78, 98, 99, 79), (79, 99, 80, 60), (80, 100, 101, 81), (81, 101, 102, 82), (82, 102, 103, 83), (83, 103, 104, 84), (84, 104, 105, 85), (85, 105, 106, 86), (86, 106, 107, 87), (87, 107, 108, 88), (88, 108, 109, 89), (89, 109, 110, 90), (90, 110, 111, 91), (91, 111, 112, 92), (92, 112, 113, 93), (93, 113, 114, 94), (94, 114, 115, 95), (95, 115, 116, 96), (96, 116, 117, 97), (97, 117, 118, 98), (98, 118, 119, 99), (99, 119, 100, 80), (100, 120, 121, 101), (101, 121, 122, 102), (102, 122, 123, 103), (103, 123, 124, 104), (104, 124, 125, 105), (105, 125, 126, 106), (106, 126, 127, 107), (107, 127, 128, 108), (108, 128, 129, 109), (109, 129, 130, 110), (110, 130, 131, 111), (111, 131, 132, 112), (112, 132, 133, 113), (113, 133, 134, 114), (114, 134, 135, 115), (115, 135, 136, 116), (116, 136, 137, 117), (117, 137, 138, 118), (118, 138, 139, 119), (119, 139, 120, 100), (120, 140, 141, 121), (121, 141, 142, 122), (122, 142, 143, 123), (123, 143, 144, 124), (124, 144, 145, 125), (125, 145, 146, 126), (126, 146, 147, 127), (127, 147, 148, 128), (128, 148, 149, 129), (129, 149, 150, 130), (130, 150, 151, 131), (131, 151, 152, 132), (132, 152, 153, 133), (133, 153, 154, 134), (134, 154, 155, 135), (135, 155, 156, 136), (136, 156, 157, 137), (137, 157, 158, 138), (138, 158, 159, 139), (139, 159, 140, 120), (140, 160, 161, 141), (141, 161, 162, 142), (142, 162, 163, 143), (143, 163, 164, 144), (144, 164, 165, 145), (145, 165, 166, 146), (146, 166, 167, 147), (147, 167, 168, 148), (148, 168, 169, 149), (149, 169, 170, 150), (150, 170, 171, 151), (151, 171, 172, 152), (152, 172, 173, 153), (153, 173, 174, 154), (154, 174, 175, 155), (155, 175, 176, 156), (156, 176, 177, 157), (157, 177, 178, 158), (158, 178, 179, 159), (159, 179, 160, 140), (160, 180, 181, 161), (161, 181, 182, 162), (162, 182, 183, 163), (163, 183, 184, 164), (164, 184, 185, 165), (165, 185, 186, 166), (166, 186, 187, 167), (167, 187, 188, 168), (168, 188, 189, 169), (169, 189, 190, 170), (170, 190, 191, 171), (171, 191, 192, 172), (172, 192, 193, 173), (173, 193, 194, 174), (174, 194, 195, 175), (175, 195, 196, 176), (176, 196, 197, 177), (177, 197, 198, 178), (178, 198, 199, 179), (179, 199, 180, 160), (180, 200, 201, 181), (181, 201, 202, 182), (182, 202, 203, 183), (183, 203, 204, 184), (184, 204, 205, 185), (185, 205, 206, 186), (186, 206, 207, 187), (187, 207, 208, 188), (188, 208, 209, 189), (189, 209, 210, 190), (190, 210, 211, 191), (191, 211, 212, 192), (192, 212, 213, 193), (193, 213, 214, 194), (194, 214, 215, 195), (195, 215, 216, 196), (196, 216, 217, 197), (197, 217, 218, 198), (198, 218, 219, 199), (199, 219, 200, 180), (200, 220, 221, 201), (201, 221, 222, 202), (202, 222, 223, 203), (203, 223, 224, 204), (204, 224, 225, 205), (205, 225, 226, 206), (206, 226, 227, 207), (207, 227, 228, 208), (208, 228, 229, 209), (209, 229, 230, 210), (210, 230, 231, 211), (211, 231, 232, 212), (212, 232, 233, 213), (213, 233, 234, 214), (214, 234, 235, 215), (215, 235, 236, 216), (216, 236, 237, 217), (217, 237, 238, 218), (218, 238, 239, 219), (219, 239, 220, 200), (220, 240, 241, 221), (221, 241, 242, 222), (222, 242, 243, 223), (223, 243, 244, 224), (224, 244, 245, 225), (225, 245, 246, 226), (226, 246, 247, 227), (227, 247, 248, 228), (228, 248, 249, 229), (229, 249, 250, 230), (230, 250, 251, 231), (231, 251, 252, 232), (232, 252, 253, 233), (233, 253, 254, 234), (234, 254, 255, 235), (235, 255, 256, 236), (236, 256, 257, 237), (237, 257, 258, 238), (238, 258, 259, 239), (239, 259, 240, 220), (240, 0, 1, 241), (241, 1, 2, 242), (242, 2, 3, 243), (243, 3, 4, 244), (244, 4, 5, 245), (245, 5, 6, 246), (246, 6, 7, 247), (247, 7, 8, 248), (248, 8, 9, 249), (249, 9, 10, 250), (250, 10, 11, 251), (251, 11, 12, 252), (252, 12, 13, 253), (253, 13, 14, 254), (254, 14, 15, 255), (255, 15, 16, 256), (256, 16, 17, 257), (257, 17, 18, 258), (258, 18, 19, 259), (259, 19, 0, 240), (267, 266, 274, 275), (266, 265, 273, 274), (265, 264, 272, 273), (264, 263, 271, 272), (263, 262, 270, 271), (262, 261, 269, 270), (261, 260, 268, 269), (275, 274, 282, 283), (274, 273, 281, 282), (273, 272, 280, 281), (272, 271, 279, 280), (271, 270, 278, 279), (270, 269, 277, 278), (269, 268, 276, 277), (283, 282, 290, 291), (282, 281, 289, 290), (281, 280, 288, 289), (280, 279, 287, 288), (279, 278, 286, 287), (278, 277, 285, 286), (277, 276, 284, 285), (291, 290, 298, 299), (290, 289, 297, 298), (289, 288, 296, 297), (288, 287, 295, 296), (287, 286, 294, 295), (286, 285, 293, 294), (285, 284, 292, 293), (299, 298, 306, 307), (298, 297, 305, 306), (297, 296, 304, 305), (296, 295, 303, 304), (295, 294, 302, 303), (294, 293, 301, 302), (293, 292, 300, 301), (307, 306, 314, 315), (306, 305, 313, 314), (305, 304, 312, 313), (304, 303, 311, 312), (303, 302, 310, 311), (302, 301, 309, 310), (301, 300, 308, 309), (315, 314, 322, 323), (314, 313, 321, 322), (313, 312, 320, 321), (312, 311, 319, 320), (311, 310, 318, 319), (310, 309, 317, 318), (309, 308, 316, 317), (323, 322, 330, 331), (322, 321, 329, 330), (321, 320, 328, 329), (320, 319, 327, 328), (319, 318, 326, 327), (318, 317, 325, 326), (317, 316, 324, 325), (331, 330, 338, 339), (330, 329, 337, 338), (329, 328, 336, 337), (328, 327, 335, 336), (327, 326, 334, 335), (326, 325, 333, 334), (325, 324, 332, 333), (339, 338, 346, 347), (338, 337, 345, 346), (337, 336, 344, 345), (336, 335, 343, 344), (335, 334, 342, 343), (334, 333, 341, 342), (333, 332, 340, 341), (347, 346, 354, 355), (346, 345, 353, 354), (345, 344, 352, 353), (344, 343, 351, 352), (343, 342, 350, 351), (342, 341, 349, 350), (341, 340, 348, 349), (355, 354, 362, 363), (354, 353, 361, 362), (353, 352, 360, 361), (352, 351, 359, 360), (351, 350, 358, 359), (350, 349, 357, 358), (349, 348, 356, 357), (363, 362, 370, 371), (362, 361, 369, 370), (361, 360, 368, 369), (360, 359, 367, 368), (359, 358, 366, 367), (358, 357, 365, 366), (357, 356, 364, 365), (371, 370, 378, 379), (370, 369, 377, 378), (369, 368, 376, 377), (368, 367, 375, 376), (367, 366, 374, 375), (366, 365, 373, 374), (365, 364, 372, 373), (379, 378, 386, 387), (378, 377, 385, 386), (377, 376, 384, 385), (376, 375, 383, 384), (375, 374, 382, 383), (374, 373, 381, 382), (373, 372, 380, 381), (387, 386, 394, 395), (386, 385, 393, 394), (385, 384, 392, 393), (384, 383, 391, 392), (383, 382, 390, 391), (382, 381, 389, 390), (381, 380, 388, 389), (395, 394, 402, 403), (394, 393, 401, 402), (393, 392, 400, 401), (392, 391, 399, 400), (391, 390, 398, 399), (390, 389, 397, 398), (389, 388, 396, 397), (403, 402, 411, 412), (402, 401, 410, 411), (401, 400, 409, 410), (400, 399, 408, 409), (399, 398, 407, 408), (398, 397, 406, 407), (397, 396, 405, 406), (412, 411, 419, 420), (411, 410, 418, 419), (410, 409, 417, 418), (409, 408, 416, 417), (408, 407, 415, 416), (407, 406, 414, 415), (406, 405, 413, 414), (420, 419, 266, 267), (419, 418, 265, 266), (418, 417, 264, 265), (417, 416, 263, 264), (416, 415, 262, 263), (415, 414, 261, 262), (414, 413, 260, 261), (413, 404, 260), (260, 404, 268), (268, 404, 276), (276, 404, 284), (412, 420, 435, 424), (284, 404, 292), (292, 404, 300), (300, 404, 308), (308, 404, 316), (316, 404, 324), (324, 404, 332), (332, 404, 340), (340, 404, 348), (348, 404, 356), (356, 404, 364), (371, 379, 437, 427), (364, 404, 372), (372, 404, 380), (380, 404, 388), (388, 404, 396), (396, 404, 405), (405, 404, 413), (267, 275, 428, 434), (339, 347, 436, 422), (395, 403, 433, 432), (307, 315, 431, 430), (275, 283, 429, 428), (363, 371, 427, 426), (403, 412, 424, 433), (331, 339, 422, 425), (299, 307, 430, 423), (387, 395, 432, 421), (355, 363, 426, 440), (323, 331, 425, 439), (291, 299, 423, 438), (379, 387, 421, 437), (347, 355, 440, 436), (315, 323, 439, 431), (420, 267, 434, 435), (283, 291, 438, 429), (633, 621, 454, 455), (634, 622, 459, 460), (635, 623, 449, 450), (636, 624, 447, 448), (622, 625, 458, 459), (621, 626, 453, 454), (637, 627, 441, 442), (638, 628, 456, 457), (639, 629, 445, 446), (627, 634, 460, 441), (640, 637, 442, 443), (626, 630, 452, 453), (624, 639, 446, 447), (630, 631, 451, 452), (625, 638, 457, 458), (629, 632, 444, 445), (632, 640, 443, 444), (631, 635, 450, 451), (628, 633, 455, 456), (623, 636, 448, 449), (8, 7, 516, 501), (501, 516, 515, 502), (502, 515, 514, 503), (503, 514, 513, 504), (504, 513, 512, 505), (505, 512, 511, 506), (506, 511, 510, 507), (507, 510, 509, 508), (15, 14, 468, 565), (565, 468, 467, 566), (566, 467, 466, 567), (567, 466, 465, 568), (568, 465, 464, 569), (569, 464, 463, 570), (570, 463, 462, 571), (571, 462, 461, 572), (10, 9, 500, 605), (605, 500, 499, 606), (606, 499, 498, 607), (607, 498, 497, 608), (608, 497, 496, 609), (609, 496, 495, 610), (610, 495, 494, 611), (611, 494, 493, 612), (3, 2, 596, 613), (613, 596, 595, 614), (614, 595, 594, 615), (615, 594, 593, 616), (616, 593, 592, 617), (617, 592, 591, 618), (618, 591, 590, 619), (619, 590, 589, 620), (4, 3, 613, 581), (581, 613, 614, 582), (582, 614, 615, 583), (583, 615, 616, 584), (584, 616, 617, 585), (585, 617, 618, 586), (586, 618, 619, 587), (587, 619, 620, 588), (17, 16, 564, 525), (525, 564, 563, 526), (526, 563, 562, 527), (527, 562, 561, 528), (528, 561, 560, 529), (529, 560, 559, 530), (530, 559, 558, 531), (531, 558, 557, 532), (11, 10, 605, 597), (597, 605, 606, 598), (598, 606, 607, 599), (599, 607, 608, 600), (600, 608, 609, 601), (601, 609, 610, 602), (602, 610, 611, 603), (603, 611, 612, 604), (6, 5, 580, 517), (517, 580, 579, 518), (518, 579, 578, 519), (519, 578, 577, 520), (520, 577, 576, 521), (521, 576, 575, 522), (522, 575, 574, 523), (523, 574, 573, 524), (12, 11, 597, 533), (533, 597, 598, 534), (534, 598, 599, 535), (535, 599, 600, 536), (536, 600, 601, 537), (537, 601, 602, 538), (538, 602, 603, 539), (539, 603, 604, 540), (2, 1, 548, 596), (596, 548, 547, 595), (595, 547, 546, 594), (594, 546, 545, 593), (593, 545, 544, 592), (592, 544, 543, 591), (591, 543, 542, 590), (590, 542, 541, 589), (0, 19, 484, 549), (549, 484, 483, 550), (550, 483, 482, 551), (551, 482, 481, 552), (552, 481, 480, 553), (553, 480, 479, 554), (554, 479, 478, 555), (555, 478, 477, 556), (5, 4, 581, 580), (580, 581, 582, 579), (579, 582, 583, 578), (578, 583, 584, 577), (577, 584, 585, 576), (576, 585, 586, 575), (575, 586, 587, 574), (574, 587, 588, 573), (16, 15, 565, 564), (564, 565, 566, 563), (563, 566, 567, 562), (562, 567, 568, 561), (561, 568, 569, 560), (560, 569, 570, 559), (559, 570, 571, 558), (558, 571, 572, 557), (1, 0, 549, 548), (548, 549, 550, 547), (547, 550, 551, 546), (546, 551, 552, 545), (545, 552, 553, 544), (544, 553, 554, 543), (543, 554, 555, 542), (542, 555, 556, 541), (13, 12, 533, 469), (469, 533, 534, 470), (470, 534, 535, 471), (471, 535, 536, 472), (472, 536, 537, 473), (473, 537, 538, 474), (474, 538, 539, 475), (475, 539, 540, 476), (18, 17, 525, 485), (485, 525, 526, 486), (486, 526, 527, 487), (487, 527, 528, 488), (488, 528, 529, 489), (489, 529, 530, 490), (490, 530, 531, 491), (491, 531, 532, 492), (7, 6, 517, 516), (516, 517, 518, 515), (515, 518, 519, 514), (514, 519, 520, 513), (513, 520, 521, 512), (512, 521, 522, 511), (511, 522, 523, 510), (510, 523, 524, 509), (9, 8, 501, 500), (500, 501, 502, 499), (499, 502, 503, 498), (498, 503, 504, 497), (497, 504, 505, 496), (496, 505, 506, 495), (495, 506, 507, 494), (494, 507, 508, 493), (19, 18, 485, 484), (484, 485, 486, 483), (483, 486, 487, 482), (482, 487, 488, 481), (481, 488, 489, 480), (480, 489, 490, 479), (479, 490, 491, 478), (478, 491, 492, 477), (14, 13, 469, 468), (468, 469, 470, 467), (467, 470, 471, 466), (466, 471, 472, 465), (465, 472, 473, 464), (464, 473, 474, 463), (463, 474, 475, 462), (462, 475, 476, 461), (446, 445, 447), (444, 448, 447, 445), (443, 449, 448, 444), (442, 450, 449, 443), (441, 451, 450, 442), (460, 452, 451, 441), (459, 453, 452, 460), (458, 454, 453, 459), (456, 455, 457), (457, 455, 454, 458), (508, 509, 636, 623), (572, 461, 633, 628), (612, 493, 635, 631), (620, 589, 640, 632), (588, 620, 632, 629), (532, 557, 638, 625), (604, 612, 631, 630), (524, 573, 639, 624), (540, 604, 630, 626), (589, 541, 637, 640), (556, 477, 634, 627), (573, 588, 629, 639), (557, 572, 628, 638), (541, 556, 627, 637), (476, 540, 626, 621), (492, 532, 625, 622), (509, 524, 624, 636), (493, 508, 623, 635), (477, 492, 622, 634), (461, 476, 621, 633), (658, 950, 959, 657), (659, 949, 950, 658), (660, 955, 949, 659), (641, 956, 955, 660), (642, 945, 956, 641), (643, 954, 945, 642), (644, 953, 954, 643), (645, 942, 953, 644), (646, 958, 942, 645), (647, 948, 958, 646), (648, 947, 948, 647), (649, 961, 947, 648), (650, 957, 961, 649), (651, 943, 957, 650), (652, 946, 943, 651), (653, 960, 946, 652), (654, 952, 960, 653), (655, 951, 952, 654), (656, 944, 951, 655), (657, 959, 944, 656), (641, 661, 662, 642), (642, 662, 663, 643), (643, 663, 664, 644), (644, 664, 665, 645), (645, 665, 666, 646), (646, 666, 667, 647), (647, 667, 668, 648), (648, 668, 669, 649), (649, 669, 670, 650), (650, 670, 671, 651), (651, 671, 672, 652), (652, 672, 673, 653), (653, 673, 674, 654), (654, 674, 675, 655), (655, 675, 676, 656), (656, 676, 677, 657), (657, 677, 678, 658), (658, 678, 679, 659), (659, 679, 680, 660), (660, 680, 661, 641), (661, 681, 682, 662), (662, 682, 683, 663), (663, 683, 684, 664), (664, 684, 685, 665), (665, 685, 686, 666), (666, 686, 687, 667), (667, 687, 688, 668), (668, 688, 689, 669), (669, 689, 690, 670), (670, 690, 691, 671), (671, 691, 692, 672), (672, 692, 693, 673), (673, 693, 694, 674), (674, 694, 695, 675), (675, 695, 696, 676), (676, 696, 697, 677), (677, 697, 698, 678), (678, 698, 699, 679), (679, 699, 700, 680), (680, 700, 681, 661), (681, 701, 702, 682), (682, 702, 703, 683), (683, 703, 704, 684), (684, 704, 705, 685), (685, 705, 706, 686), (686, 706, 707, 687), (687, 707, 708, 688), (688, 708, 709, 689), (689, 709, 710, 690), (690, 710, 711, 691), (691, 711, 712, 692), (692, 712, 713, 693), (693, 713, 714, 694), (694, 714, 715, 695), (695, 715, 716, 696), (696, 716, 717, 697), (697, 717, 718, 698), (698, 718, 719, 699), (699, 719, 720, 700), (700, 720, 701, 681), (701, 721, 722, 702), (702, 722, 723, 703), (703, 723, 724, 704), (704, 724, 725, 705), (705, 725, 726, 706), (706, 726, 727, 707), (707, 727, 728, 708), (708, 728, 729, 709), (709, 729, 730, 710), (710, 730, 731, 711), (711, 731, 732, 712), (712, 732, 733, 713), (713, 733, 734, 714), (714, 734, 735, 715), (715, 735, 736, 716), (716, 736, 737, 717), (717, 737, 738, 718), (718, 738, 739, 719), (719, 739, 740, 720), (720, 740, 721, 701), (731, 730, 760, 755), (737, 736, 759, 753), (735, 734, 744, 742), (734, 733, 751, 744), (739, 738, 748, 754), (726, 725, 749, 741), (727, 726, 741, 756), (736, 735, 742, 759), (738, 737, 753, 748), (758, 750, 761, 780), (755, 760, 771, 770), (751, 745, 769, 768), (750, 754, 762, 761), (753, 759, 765, 764), (749, 743, 777, 776), (742, 744, 767, 766), (746, 758, 780, 779), (757, 752, 773, 772), (744, 751, 768, 767), (721, 740, 750, 758), (733, 732, 745, 751), (725, 724, 743, 749), (722, 721, 758, 746), (729, 728, 752, 757), (730, 729, 757, 760), (732, 731, 755, 745), (723, 722, 746, 747), (724, 723, 747, 743), (728, 727, 756, 752), (760, 757, 772, 771), (754, 748, 763, 762), (745, 755, 770, 769), (741, 749, 776, 775), (756, 741, 775, 774), (747, 746, 779, 778), (743, 747, 778, 777), (759, 742, 766, 765), (752, 756, 774, 773), (748, 753, 764, 763), (740, 739, 754, 750), (788, 787, 795, 796), (787, 786, 794, 795), (786, 785, 793, 794), (785, 784, 792, 793), (784, 783, 791, 792), (783, 782, 790, 791), (782, 781, 789, 790), (796, 795, 803, 804), (795, 794, 802, 803), (794, 793, 801, 802), (793, 792, 800, 801), (792, 791, 799, 800), (791, 790, 798, 799), (790, 789, 797, 798), (804, 803, 811, 812), (803, 802, 810, 811), (802, 801, 809, 810), (801, 800, 808, 809), (800, 799, 807, 808), (799, 798, 806, 807), (798, 797, 805, 806), (812, 811, 819, 820), (811, 810, 818, 819), (810, 809, 817, 818), (809, 808, 816, 817), (808, 807, 815, 816), (807, 806, 814, 815), (806, 805, 813, 814), (820, 819, 827, 828), (819, 818, 826, 827), (818, 817, 825, 826), (817, 816, 824, 825), (816, 815, 823, 824), (815, 814, 822, 823), (814, 813, 821, 822), (828, 827, 835, 836), (827, 826, 834, 835), (826, 825, 833, 834), (825, 824, 832, 833), (824, 823, 831, 832), (823, 822, 830, 831), (822, 821, 829, 830), (836, 835, 843, 844), (835, 834, 842, 843), (834, 833, 841, 842), (833, 832, 840, 841), (832, 831, 839, 840), (831, 830, 838, 839), (830, 829, 837, 838), (844, 843, 851, 852), (843, 842, 850, 851), (842, 841, 849, 850), (841, 840, 848, 849), (840, 839, 847, 848), (839, 838, 846, 847), (838, 837, 845, 846), (852, 851, 859, 860), (851, 850, 858, 859), (850, 849, 857, 858), (849, 848, 856, 857), (848, 847, 855, 856), (847, 846, 854, 855), (846, 845, 853, 854), (860, 859, 867, 868), (859, 858, 866, 867), (858, 857, 865, 866), (857, 856, 864, 865), (856, 855, 863, 864), (855, 854, 862, 863), (854, 853, 861, 862), (868, 867, 875, 876), (867, 866, 874, 875), (866, 865, 873, 874), (865, 864, 872, 873), (864, 863, 871, 872), (863, 862, 870, 871), (862, 861, 869, 870), (876, 875, 883, 884), (875, 874, 882, 883), (874, 873, 881, 882), (873, 872, 880, 881), (872, 871, 879, 880), (871, 870, 878, 879), (870, 869, 877, 878), (884, 883, 891, 892), (883, 882, 890, 891), (882, 881, 889, 890), (881, 880, 888, 889), (880, 879, 887, 888), (879, 878, 886, 887), (878, 877, 885, 886), (892, 891, 899, 900), (891, 890, 898, 899), (890, 889, 897, 898), (889, 888, 896, 897), (888, 887, 895, 896), (887, 886, 894, 895), (886, 885, 893, 894), (900, 899, 907, 908), (899, 898, 906, 907), (898, 897, 905, 906), (897, 896, 904, 905), (896, 895, 903, 904), (895, 894, 902, 903), (894, 893, 901, 902), (908, 907, 915, 916), (907, 906, 914, 915), (906, 905, 913, 914), (905, 904, 912, 913), (904, 903, 911, 912), (903, 902, 910, 911), (902, 901, 909, 910), (916, 915, 923, 924), (915, 914, 922, 923), (914, 913, 921, 922), (913, 912, 920, 921), (912, 911, 919, 920), (911, 910, 918, 919), (910, 909, 917, 918), (924, 923, 932, 933), (923, 922, 931, 932), (922, 921, 930, 931), (921, 920, 929, 930), (920, 919, 928, 929), (919, 918, 927, 928), (918, 917, 926, 927), (933, 932, 940, 941), (932, 931, 939, 940), (931, 930, 938, 939), (930, 929, 937, 938), (929, 928, 936, 937), (928, 927, 935, 936), (927, 926, 934, 935), (941, 940, 787, 788), (940, 939, 786, 787), (939, 938, 785, 786), (938, 937, 784, 785), (937, 936, 783, 784), (936, 935, 782, 783), (935, 934, 781, 782), (934, 925, 781), (781, 925, 789), (789, 925, 797), (797, 925, 805), (933, 941, 956, 945), (805, 925, 813), (813, 925, 821), (821, 925, 829), (829, 925, 837), (837, 925, 845), (845, 925, 853), (853, 925, 861), (861, 925, 869), (869, 925, 877), (877, 925, 885), (892, 900, 958, 948), (885, 925, 893), (893, 925, 901), (901, 925, 909), (909, 925, 917), (917, 925, 926), (926, 925, 934), (788, 796, 949, 955), (860, 868, 957, 943), (916, 924, 954, 953), (828, 836, 952, 951), (796, 804, 950, 949), (884, 892, 948, 947), (924, 933, 945, 954), (852, 860, 943, 946), (820, 828, 951, 944), (908, 916, 953, 942), (876, 884, 947, 961), (844, 852, 946, 960), (812, 820, 944, 959), (900, 908, 942, 958), (868, 876, 961, 957), (836, 844, 960, 952), (941, 788, 955, 956), (804, 812, 959, 950)])
me_sphere_000.polygons.foreach_set('use_smooth', [True] * 970)
me_sphere_000.materials.append(None)
me_sphere_000.use_remesh_preserve_volume = False
me_sphere_000.use_remesh_preserve_attributes = False
me_sphere_000.use_mirror_vertex_groups = False
me_sphere_000.update()

# ---- objects
ob_coat_and_hat_hook = bpy.data.objects.new('Coat and Hat Hook', me_sphere_000)

# ---- transforms, parenting, visibility, modifiers, constraints
ob_coat_and_hat_hook.location = (0.0, 0.0, 0.0)
ob_coat_and_hat_hook.lineart.crease_threshold = 0.0

# ---- collection membership
col_collection_1.objects.link(ob_coat_and_hat_hook)

# ---- scene / render settings (as saved in the file)
scene.frame_start = 1; scene.frame_end = 250; scene.frame_set(1)
scene.render.engine = 'CYCLES'
scene.render.resolution_percentage = 50
scene.render.dither_intensity = 0.0
scene.cycles.use_denoising = False
scene.cycles.samples = 128
scene.cycles.sampling_pattern = 'TABULATED_SOBOL'
scene.cycles.light_sampling_threshold = 0.0
scene.cycles.use_adaptive_sampling = False
scene.cycles.use_light_tree = False
scene.cycles.caustics_reflective = False
scene.cycles.caustics_refractive = False
scene.cycles.blur_glossy = 0.0
scene.cycles.max_bounces = 6
scene.cycles.sample_clamp_direct = 1.0
scene.cycles.sample_clamp_indirect = 1.0
scene.view_settings.view_transform = 'Standard'
bpy.context.view_layer.update()

# ---- added for rendering (the .blend has no active camera and no usable light): camera, sun
cam_auto = bpy.data.cameras.new('AutoCamera')
cam_auto.lens = 50.0
cam_auto.sensor_width = 36.0
cam_auto.clip_end = 1000.0
ob_auto_camera = bpy.data.objects.new('AutoCamera', cam_auto)
scene.collection.objects.link(ob_auto_camera)
ob_auto_camera.location = (0.18522, -0.244987, 0.148371)
ob_auto_camera.rotation_euler = (1.09748, -7.21219e-08, 0.694738)
scene.camera = ob_auto_camera
light_auto_sun = bpy.data.lights.new('AutoSun', 'SUN')
light_auto_sun.energy = 3.0
light_auto_sun.angle = 0.0523599
ob_auto_sun = bpy.data.objects.new('AutoSun', light_auto_sun)
scene.collection.objects.link(ob_auto_sun)
ob_auto_sun.rotation_euler = (0.872665, 0.174533, 0.523599)
bpy.context.view_layer.update()
